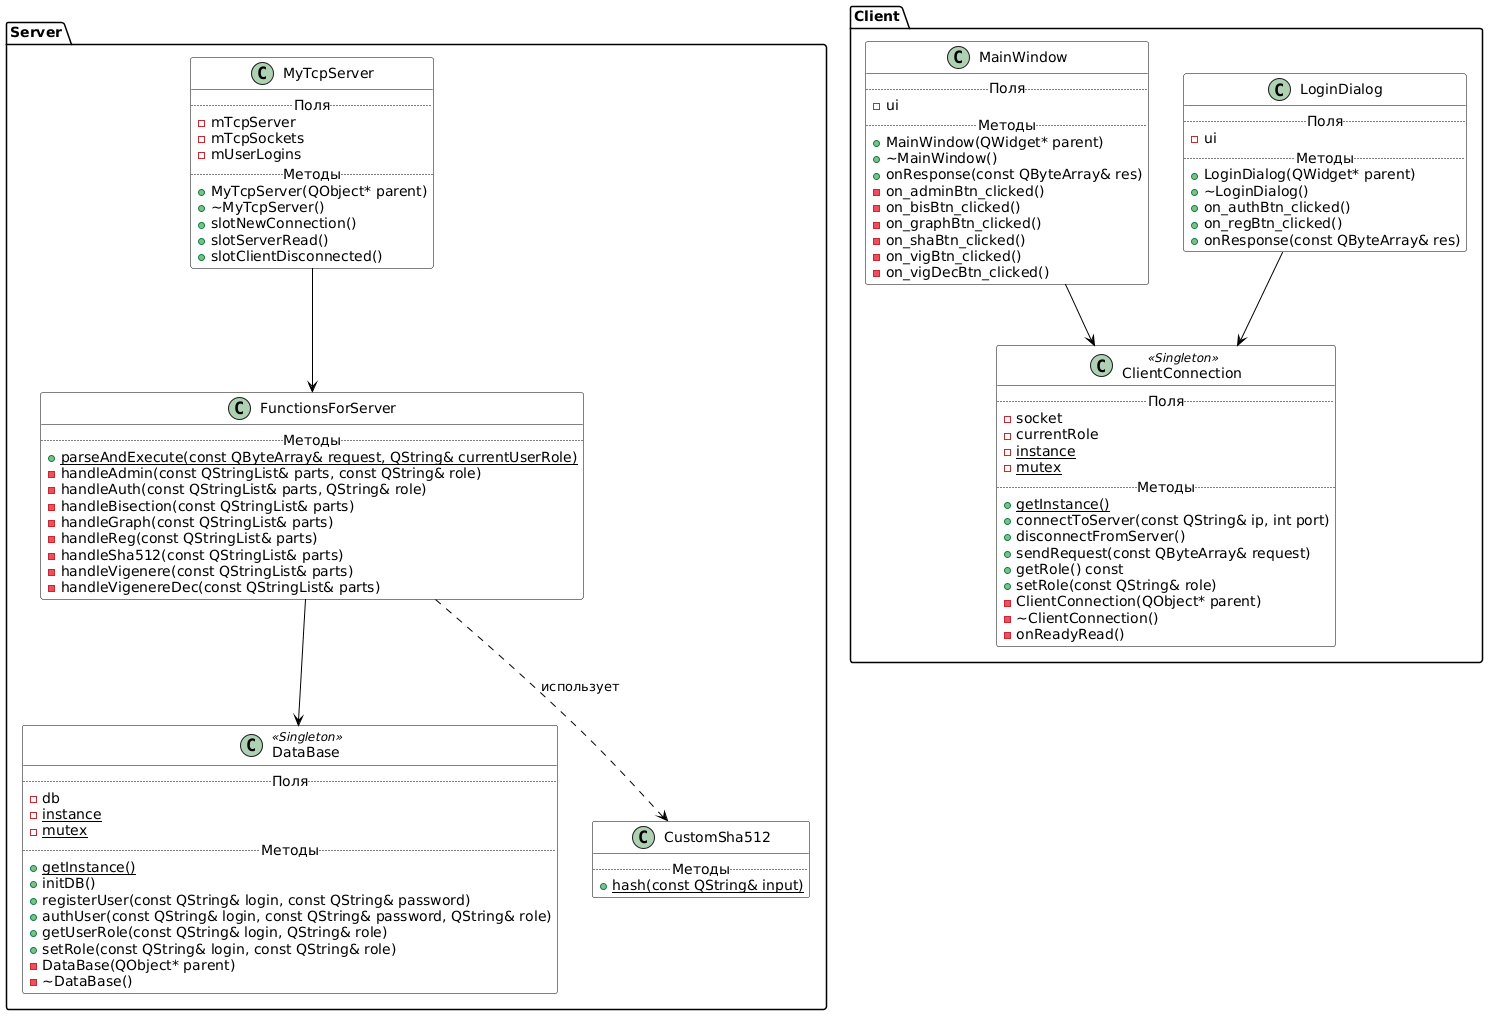

The diagram above was rendered by PlantUML. Its source (embedded in the PNG):
@startuml
skinparam class {
    BackgroundColor White
    ArrowColor Black
    BorderColor Black
}

package Server {

    class MyTcpServer {
        .. Поля ..
        - mTcpServer
        - mTcpSockets
        - mUserLogins
        .. Методы ..
        + MyTcpServer(QObject* parent)
        + ~MyTcpServer()
        + slotNewConnection()
        + slotServerRead()
        + slotClientDisconnected()
    }

    class FunctionsForServer {
        .. Методы ..
        + {static} parseAndExecute(const QByteArray& request, QString& currentUserRole)
        - handleAdmin(const QStringList& parts, const QString& role)
        - handleAuth(const QStringList& parts, QString& role)
        - handleBisection(const QStringList& parts)
        - handleGraph(const QStringList& parts)
        - handleReg(const QStringList& parts)
        - handleSha512(const QStringList& parts)
        - handleVigenere(const QStringList& parts)
        - handleVigenereDec(const QStringList& parts)
    }

    class DataBase <<Singleton>> {
        .. Поля ..
        - db
        - {static} instance
        - {static} mutex
        .. Методы ..
        + {static} getInstance()
        + initDB()
        + registerUser(const QString& login, const QString& password)
        + authUser(const QString& login, const QString& password, QString& role)
        + getUserRole(const QString& login, QString& role)
        + setRole(const QString& login, const QString& role)
        - DataBase(QObject* parent)
        - ~DataBase()
    }

    class CustomSha512 {
        .. Методы ..
        + {static} hash(const QString& input)
    }

    MyTcpServer --> FunctionsForServer
    FunctionsForServer --> DataBase
    FunctionsForServer ..> CustomSha512 : использует
}

package Client {

    class MainWindow {
        .. Поля ..
        - ui
        .. Методы ..
        + MainWindow(QWidget* parent)
        + ~MainWindow()
        + onResponse(const QByteArray& res)
        - on_adminBtn_clicked()
        - on_bisBtn_clicked()
        - on_graphBtn_clicked()
        - on_shaBtn_clicked()
        - on_vigBtn_clicked()
        - on_vigDecBtn_clicked()
    }

    class LoginDialog {
        .. Поля ..
        - ui
        .. Методы ..
        + LoginDialog(QWidget* parent)
        + ~LoginDialog()
        + on_authBtn_clicked()
        + on_regBtn_clicked()
        + onResponse(const QByteArray& res)
    }

    class ClientConnection <<Singleton>> {
        .. Поля ..
        - socket
        - currentRole
        - {static} instance
        - {static} mutex
        .. Методы ..
        + {static} getInstance()
        + connectToServer(const QString& ip, int port)
        + disconnectFromServer()
        + sendRequest(const QByteArray& request)
        + getRole() const
        + setRole(const QString& role)
        - ClientConnection(QObject* parent)
        - ~ClientConnection()
        - onReadyRead()
    }

    MainWindow --> ClientConnection
    LoginDialog --> ClientConnection
}
@endum